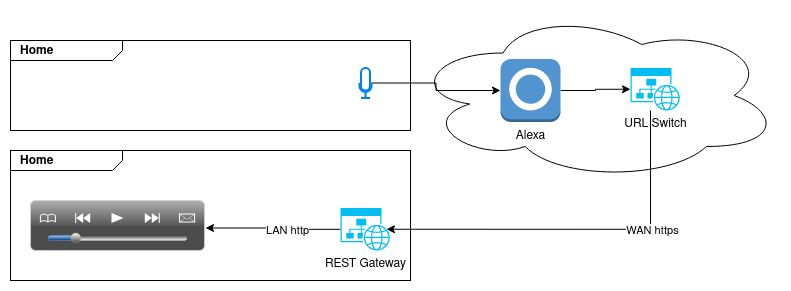

The diagram above was exported from draw.io. Its source (the exported page's mxGraphModel, read from the mxfile embedded in the PNG):
<mxGraphModel dx="2261" dy="754" grid="1" gridSize="10" guides="1" tooltips="1" connect="1" arrows="1" fold="1" page="1" pageScale="1" pageWidth="827" pageHeight="1169" background="#FFFFFF" math="0" shadow="0">
  <root>
    <mxCell id="0" />
    <mxCell id="1" parent="0" />
    <mxCell id="KZvfvdJ9-Mcd8qIgCDmK-14" value="&lt;p style=&quot;margin:0px;margin-top:4px;margin-left:10px;text-align:left;&quot;&gt;&lt;b&gt;Home&lt;br&gt;&lt;/b&gt;&lt;/p&gt;" style="html=1;shape=mxgraph.sysml.package;html=1;overflow=fill;whiteSpace=wrap;labelX=112;" vertex="1" parent="1">
      <mxGeometry x="-260" y="160" width="400" height="130" as="geometry" />
    </mxCell>
    <mxCell id="KZvfvdJ9-Mcd8qIgCDmK-7" value="&lt;p style=&quot;margin:0px;margin-top:4px;margin-left:10px;text-align:left;&quot;&gt;&lt;b&gt;Home&lt;br&gt;&lt;/b&gt;&lt;/p&gt;" style="html=1;shape=mxgraph.sysml.package;html=1;overflow=fill;whiteSpace=wrap;labelX=112;" vertex="1" parent="1">
      <mxGeometry x="-260" y="50" width="400" height="90" as="geometry" />
    </mxCell>
    <mxCell id="KZvfvdJ9-Mcd8qIgCDmK-2" value="" style="ellipse;shape=cloud;whiteSpace=wrap;html=1;" vertex="1" parent="1">
      <mxGeometry x="140" y="20" width="370" height="170" as="geometry" />
    </mxCell>
    <mxCell id="KZvfvdJ9-Mcd8qIgCDmK-6" style="edgeStyle=orthogonalEdgeStyle;rounded=0;orthogonalLoop=1;jettySize=auto;html=1;entryX=0;entryY=0.5;entryDx=0;entryDy=0;entryPerimeter=0;" edge="1" parent="1" source="KZvfvdJ9-Mcd8qIgCDmK-1" target="KZvfvdJ9-Mcd8qIgCDmK-5">
      <mxGeometry relative="1" as="geometry" />
    </mxCell>
    <mxCell id="KZvfvdJ9-Mcd8qIgCDmK-1" value="Alexa" style="outlineConnect=0;dashed=0;verticalLabelPosition=bottom;verticalAlign=top;align=center;html=1;shape=mxgraph.aws3.alexa_skill;fillColor=#5294CF;gradientColor=none;" vertex="1" parent="1">
      <mxGeometry x="230" y="68.5" width="60" height="63" as="geometry" />
    </mxCell>
    <mxCell id="KZvfvdJ9-Mcd8qIgCDmK-4" style="edgeStyle=orthogonalEdgeStyle;rounded=0;orthogonalLoop=1;jettySize=auto;html=1;" edge="1" parent="1" source="KZvfvdJ9-Mcd8qIgCDmK-3" target="KZvfvdJ9-Mcd8qIgCDmK-1">
      <mxGeometry relative="1" as="geometry" />
    </mxCell>
    <mxCell id="KZvfvdJ9-Mcd8qIgCDmK-3" value="" style="html=1;verticalLabelPosition=bottom;align=center;labelBackgroundColor=#ffffff;verticalAlign=top;strokeWidth=2;strokeColor=#0080F0;shadow=0;dashed=0;shape=mxgraph.ios7.icons.microphone;" vertex="1" parent="1">
      <mxGeometry x="89" y="77.5" width="12" height="30" as="geometry" />
    </mxCell>
    <mxCell id="KZvfvdJ9-Mcd8qIgCDmK-9" style="edgeStyle=orthogonalEdgeStyle;rounded=0;orthogonalLoop=1;jettySize=auto;html=1;entryX=0.92;entryY=0.5;entryDx=0;entryDy=0;entryPerimeter=0;" edge="1" parent="1" source="KZvfvdJ9-Mcd8qIgCDmK-5" target="KZvfvdJ9-Mcd8qIgCDmK-8">
      <mxGeometry relative="1" as="geometry">
        <mxPoint x="410" y="300" as="targetPoint" />
        <Array as="points">
          <mxPoint x="380" y="239" />
        </Array>
      </mxGeometry>
    </mxCell>
    <mxCell id="KZvfvdJ9-Mcd8qIgCDmK-11" value="WAN https" style="edgeLabel;html=1;align=center;verticalAlign=middle;resizable=0;points=[];" vertex="1" connectable="0" parent="KZvfvdJ9-Mcd8qIgCDmK-9">
      <mxGeometry x="-0.5042" y="1" relative="1" as="geometry">
        <mxPoint y="24" as="offset" />
      </mxGeometry>
    </mxCell>
    <mxCell id="KZvfvdJ9-Mcd8qIgCDmK-5" value="URL Switch" style="verticalLabelPosition=bottom;html=1;verticalAlign=top;align=center;strokeColor=none;fillColor=#00BEF2;shape=mxgraph.azure.website_generic;pointerEvents=1;" vertex="1" parent="1">
      <mxGeometry x="360" y="77.5" width="50" height="42.5" as="geometry" />
    </mxCell>
    <mxCell id="KZvfvdJ9-Mcd8qIgCDmK-12" style="edgeStyle=orthogonalEdgeStyle;rounded=0;orthogonalLoop=1;jettySize=auto;html=1;entryX=1.006;entryY=0.55;entryDx=0;entryDy=0;entryPerimeter=0;" edge="1" parent="1" source="KZvfvdJ9-Mcd8qIgCDmK-8" target="KZvfvdJ9-Mcd8qIgCDmK-10">
      <mxGeometry relative="1" as="geometry" />
    </mxCell>
    <mxCell id="KZvfvdJ9-Mcd8qIgCDmK-13" value="LAN http" style="edgeLabel;html=1;align=center;verticalAlign=middle;resizable=0;points=[];" vertex="1" connectable="0" parent="KZvfvdJ9-Mcd8qIgCDmK-12">
      <mxGeometry x="-0.2074" y="1" relative="1" as="geometry">
        <mxPoint as="offset" />
      </mxGeometry>
    </mxCell>
    <mxCell id="KZvfvdJ9-Mcd8qIgCDmK-8" value="REST Gateway" style="verticalLabelPosition=bottom;html=1;verticalAlign=top;align=center;strokeColor=none;fillColor=#00BEF2;shape=mxgraph.azure.website_generic;pointerEvents=1;" vertex="1" parent="1">
      <mxGeometry x="70" y="217.5" width="50" height="42.5" as="geometry" />
    </mxCell>
    <mxCell id="KZvfvdJ9-Mcd8qIgCDmK-10" value="" style="verticalLabelPosition=bottom;verticalAlign=top;html=1;shadow=0;dashed=0;strokeWidth=1;shape=mxgraph.ios.iVideoControls;barPos=20;sketch=0;" vertex="1" parent="1">
      <mxGeometry x="-240" y="210" width="174" height="50" as="geometry" />
    </mxCell>
  </root>
</mxGraphModel>